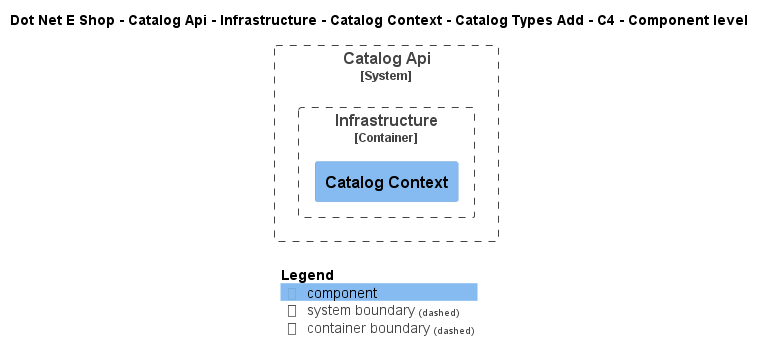

The diagram above was rendered by PlantUML. Its source (embedded in the PNG):
@startuml
!include ..\..\..\..\..\..\..\..\..\.c4s\C4_Component.puml

AddElementTag("c4interflow:lifecycle:new", $bgColor=green, $fontColor=#ffffff, $borderColor=green, $shadowing="False")
AddElementTag("c4interflow:lifecycle:changed", $bgColor=orange, $fontColor=#ffffff, $borderColor=orange, $shadowing="False")
AddElementTag("c4interflow:lifecycle:removed", $bgColor=red, $fontColor=#ffffff, $borderColor=red, $shadowing="False")

AddRelTag("c4interflow:lifecycle:new", $textColor=green, $lineColor=green)
AddRelTag("c4interflow:lifecycle:changed", $textColor=orange, $lineColor=orange)
AddRelTag("c4interflow:lifecycle:removed", $textColor=red, $lineColor=red)

SHOW_PERSON_PORTRAIT()
LAYOUT_TOP_DOWN()

skinparam linetype polyline

title Dot Net E Shop - Catalog Api - Infrastructure - Catalog Context - Catalog Types Add - C4 - Component level


System_Boundary(DotNetEShop.SoftwareSystems.CatalogApi, "Catalog Api") {
    
Container_Boundary(DotNetEShop.SoftwareSystems.CatalogApi.Containers.Infrastructure, "Infrastructure") {
    Component(DotNetEShop.SoftwareSystems.CatalogApi.Containers.Infrastructure.Components.CatalogContext, "Catalog Context", "", "")
}
}



SHOW_LEGEND()
@enduml